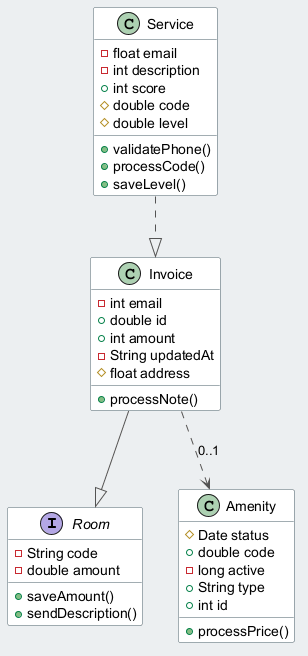

The diagram above was rendered by PlantUML. Its source (embedded in the PNG):
@startuml
skinparam backgroundColor #ECEFF1
skinparam classBackgroundColor #FFFFFF
skinparam classBorderColor #455A64
skinparam ArrowColor #555555
interface Room {
  -String code
  -double amount
  +saveAmount()
  +sendDescription()
}
class Invoice {
  -int email
  +double id
  +int amount
  -String updatedAt
  #float address
  +processNote()
}
class Service {
  -float email
  -int description
  +int score
  #double code
  #double level
  +validatePhone()
  +processCode()
  +saveLevel()
}
class Amenity {
  #Date status
  +double code
  -long active
  +String type
  +int id
  +processPrice()
}
Service ..|> Invoice
Invoice --|> Room
Invoice ..> Amenity : "0..1"
@enduml